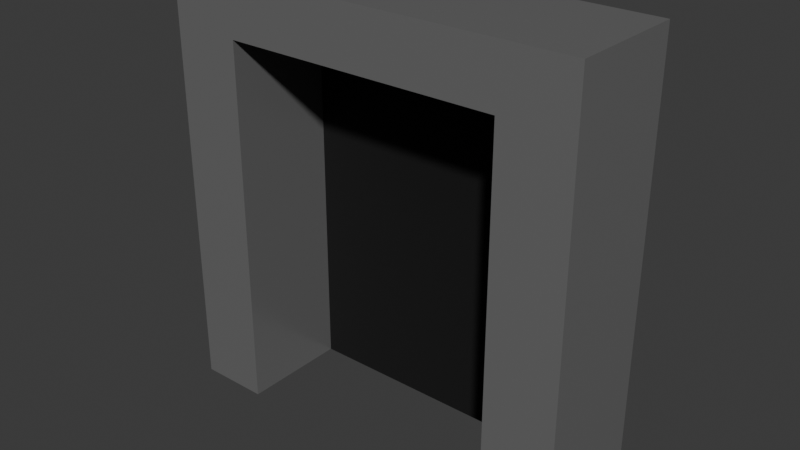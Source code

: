 # Source: Tunnel.blend  (saved by Blender 4.1.24; exported with 4.5.12 LTS)
import bpy
from mathutils import Matrix  # noqa: F401  (used for matrix-valued properties, if any)

bpy.ops.wm.read_factory_settings(use_empty=True)
scene = bpy.context.scene
scene.name = 'Scene'

# ---- collections
col_collection = bpy.data.collections.new('Collection'); scene.collection.children.link(col_collection)

# ---- materials (node trees are filled in below, after node groups)
mat_darkblack = bpy.data.materials.new('DarkBlack')
mat_darkblack.use_transparent_shadow = False
mat_metal = bpy.data.materials.new('Metal')
mat_metal.use_transparent_shadow = False

# ---- material node trees
mat_darkblack.use_nodes = True; mat_darkblack.node_tree.nodes.clear()
_N = mat_darkblack.node_tree.nodes; _L = mat_darkblack.node_tree.links
n0 = _N.new('ShaderNodeBsdfPrincipled'); n0.name = 'Principled BSDF'; n0.location = (10, 300)
n0.inputs[0].default_value = (0.0, 0.0, 0.0, 1.0)
n0.inputs[2].default_value = 1.0
n1 = _N.new('ShaderNodeOutputMaterial'); n1.name = 'Material Output'; n1.location = (300, 300)
_L.new(n0.outputs[0], n1.inputs[0])
n1.is_active_output = True
mat_metal.use_nodes = True; mat_metal.node_tree.nodes.clear()
_N = mat_metal.node_tree.nodes; _L = mat_metal.node_tree.links
n0 = _N.new('ShaderNodeBsdfPrincipled'); n0.name = 'Principled BSDF'; n0.location = (10, 300)
n0.inputs[0].default_value = (0.3381, 0.3381, 0.3381, 1.0)
n0.inputs[1].default_value = 0.5921
n0.inputs[2].default_value = 0.25
n1 = _N.new('ShaderNodeOutputMaterial'); n1.name = 'Material Output'; n1.location = (300, 300)
_L.new(n0.outputs[0], n1.inputs[0])
n1.is_active_output = True

# ---- world
world_world = bpy.data.worlds.new('World'); scene.world = world_world
world_world.use_nodes = True; world_world.node_tree.nodes.clear()
_N = world_world.node_tree.nodes; _L = world_world.node_tree.links
n0 = _N.new('ShaderNodeOutputWorld'); n0.name = 'World Output'; n0.location = (300, 300)
n1 = _N.new('ShaderNodeBackground'); n1.name = 'Background'; n1.location = (10, 300)
n1.inputs[0].default_value = (0.05088, 0.05088, 0.05088, 1.0)
_L.new(n1.outputs[0], n0.inputs[0])
n0.is_active_output = True
world_world.color = (0.05088, 0.05088, 0.05088)
world_world.use_sun_shadow = False
world_world.sun_shadow_jitter_overblur = 0.0

# ---- meshes
me_cube_001 = bpy.data.meshes.new('Cube.001')
me_cube_001.from_pydata([(1.589, -0.4131, -1.638), (1.589, -0.4131, 1.638), (1.589, 0.4131, -1.638), (1.589, 0.4131, 1.638), (1.053, 0.4902, 1.638), (0.0, 0.4131, 1.638), (0.0, 0.4131, -1.638), (0.0, -0.4131, 1.638), (1.589, 0.4131, 1.198), (1.589, -0.4131, 1.198), (0.0, -0.4131, 1.198), (0.0, 0.4131, 1.198), (1.053, 0.4131, 1.638), (1.053, -0.4131, -1.638), (1.053, 0.4131, -1.638), (1.053, -0.4131, 1.638), (1.053, -0.4131, 1.198), (1.053, 0.4131, 1.198), (1.589, 0.4902, 1.638), (1.589, 0.4902, 1.198), (1.589, 0.4902, -1.638), (0.0, 0.4902, -1.638), (0.0, 0.4902, 1.198), (1.053, 0.4902, -1.638), (0.0, 0.4902, 1.638), (1.053, 0.4902, 1.198)], [], [(2, 14, 23, 20), (8, 3, 1, 9), (14, 2, 0, 13), (12, 5, 7, 15), (16, 15, 7, 10), (16, 17, 14, 13), (2, 8, 9, 0), (8, 2, 20, 19), (3, 8, 19, 18), (0, 9, 16, 13), (9, 1, 15, 16), (3, 12, 15, 1), (17, 16, 10, 11), (6, 21, 23, 14), (25, 4, 18, 19), (23, 25, 19, 20), (22, 25, 23, 21), (22, 24, 4, 25), (5, 12, 4, 24), (12, 3, 18, 4), (14, 17, 11, 6)])
me_cube_001.polygons.foreach_set('material_index', [0, 1, 0, 1, 1, 1, 1, 1, 1, 1, 1, 1, 1, 0, 1, 1, 1, 1, 1, 1, 0])
_uv = me_cube_001.uv_layers.new(name='UVMap')
_uv.uv.foreach_set('vector', [0.375, 0.5, 0.3438, 0.5, 0.3438, 0.5, 0.375, 0.5, 0.5915, 0.5, 0.625, 0.5, 0.625, 0.75, 0.5915, 0.75, 0.3438, 0.5, 0.375, 0.5, 0.375, 0.75, 0.3438, 0.75, 0.6562, 0.5, 0.75, 0.5, 0.75, 0.75, 0.6562, 0.75, 0.5915, 0.7813, 0.625, 0.7812, 0.625, 0.875, 0.5915, 0.875, 0.0, 0.0, 0.0, 0.0, 0.0, 0.0, 0.0, 0.0, 0.375, 0.5, 0.5915, 0.5, 0.5915, 0.75, 0.375, 0.75, 0.5915, 0.5, 0.375, 0.5, 0.375, 0.5, 0.5915, 0.5, 0.625, 0.5, 0.5915, 0.5, 0.5915, 0.5, 0.625, 0.5, 0.375, 0.75, 0.5915, 0.75, 0.5915, 0.7813, 0.375, 0.7812, 0.5915, 0.75, 0.625, 0.75, 0.625, 0.7812, 0.5915, 0.7813, 0.625, 0.5, 0.6562, 0.5, 0.6562, 0.75, 0.625, 0.75, 0.5915, 0.4688, 0.5915, 0.7813, 0.5915, 0.875, 0.5915, 0.375, 0.0, 0.0, 0.0, 0.0, 0.0, 0.0, 0.0, 0.0, 0.5915, 0.4688, 0.625, 0.4688, 0.625, 0.5, 0.5915, 0.5, 0.375, 0.4688, 0.5915, 0.4688, 0.5915, 0.5, 0.375, 0.5, 0.0, 0.0, 0.0, 0.0, 0.0, 0.0, 0.0, 0.0, 0.5915, 0.375, 0.625, 0.375, 0.625, 0.4688, 0.5915, 0.4688, 0.75, 0.5, 0.6562, 0.5, 0.6562, 0.5, 0.75, 0.5, 0.6562, 0.5, 0.625, 0.5, 0.625, 0.5, 0.6562, 0.5, 0.0, 0.0, 0.0, 0.0, 0.5915, 0.375, 0.0, 0.0])
me_cube_001.materials.append(mat_darkblack)
me_cube_001.materials.append(mat_metal)
me_cube_001.update()

# ---- objects
ob_cube = bpy.data.objects.new('Cube', me_cube_001)

# ---- transforms, parenting, visibility, modifiers, constraints
ob_cube.location = (0.0, 0.0, 0.0)
_m = ob_cube.modifiers.new('Mirror', 'MIRROR')
_m.use_clip = True

# ---- collection membership
col_collection.objects.link(ob_cube)

# ---- scene / render settings (as saved in the file)
scene.frame_start = 1; scene.frame_end = 250; scene.frame_set(1)
scene.render.engine = 'BLENDER_EEVEE_NEXT'
scene.cycles.sampling_pattern = 'TABULATED_SOBOL'
scene.eevee.ray_tracing_options.trace_max_roughness = 0.0
bpy.context.view_layer.update()

# ---- added for rendering (the .blend has no active camera and no usable light): camera, sun
cam_auto = bpy.data.cameras.new('AutoCamera')
cam_auto.lens = 50.0
cam_auto.sensor_width = 36.0
cam_auto.clip_end = 1000.0
ob_auto_camera = bpy.data.objects.new('AutoCamera', cam_auto)
scene.collection.objects.link(ob_auto_camera)
ob_auto_camera.location = (4.30422, -5.12651, 3.44338)
ob_auto_camera.rotation_euler = (1.09748, -7.21219e-08, 0.694738)
scene.camera = ob_auto_camera
light_auto_sun = bpy.data.lights.new('AutoSun', 'SUN')
light_auto_sun.energy = 3.0
light_auto_sun.angle = 0.0523599
ob_auto_sun = bpy.data.objects.new('AutoSun', light_auto_sun)
scene.collection.objects.link(ob_auto_sun)
ob_auto_sun.rotation_euler = (0.872665, 0.174533, 0.523599)
bpy.context.view_layer.update()
